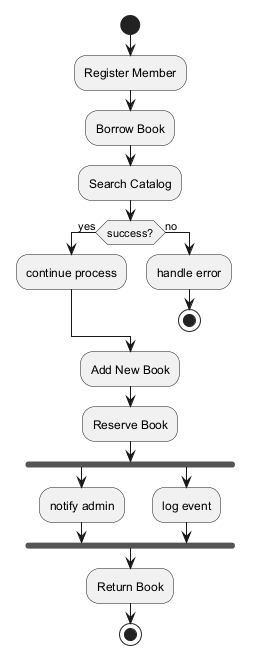

The diagram above was rendered by PlantUML. Its source (embedded in the PNG):
@startuml

start
:Register Member;
:Borrow Book;
:Search Catalog;
if (success?) then (yes)
:continue process;
else (no)
:handle error;
stop
endif
:Add New Book;
:Reserve Book;
fork
:notify admin;
fork again
:log event;
end fork
:Return Book;
stop
@enduml